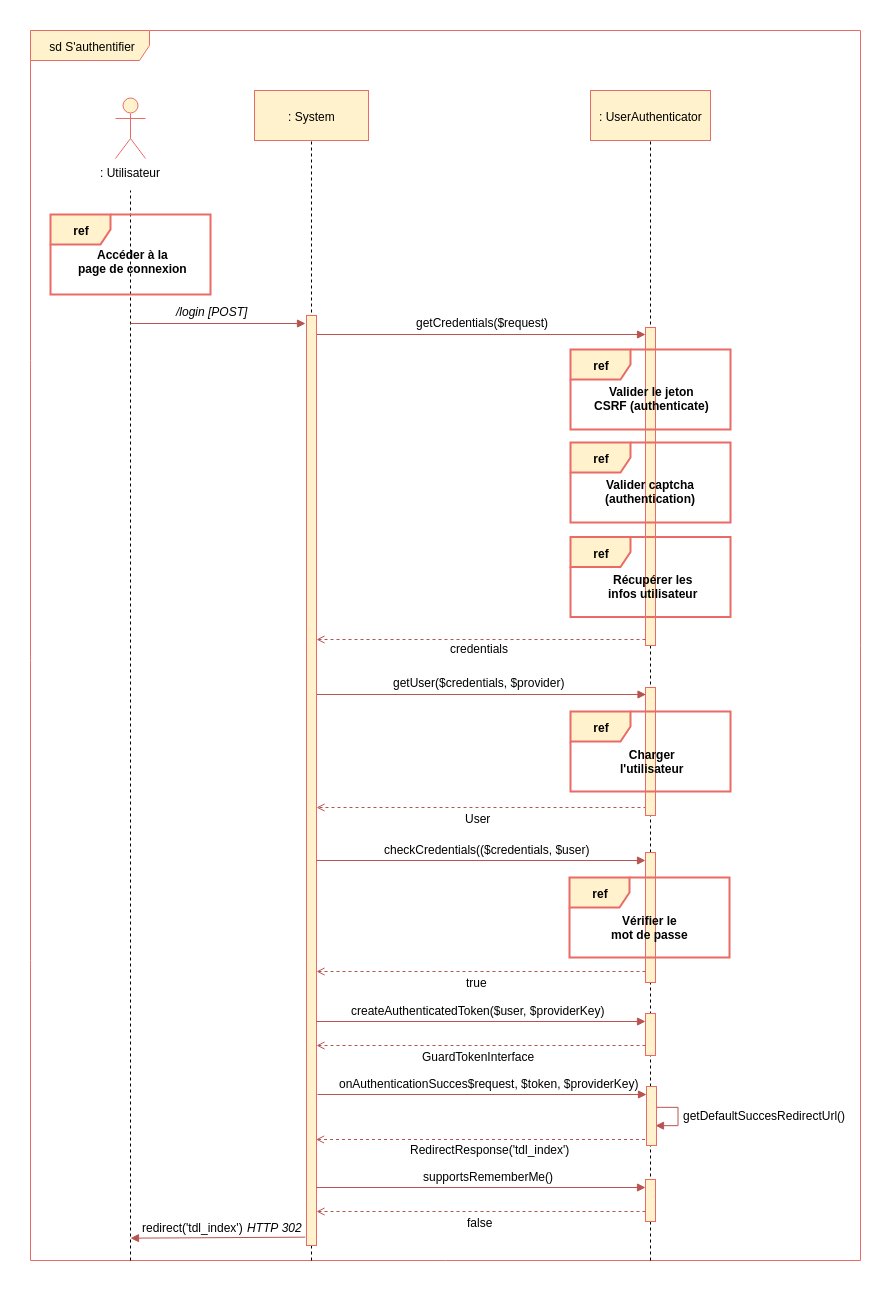

The diagram above was exported from draw.io. Its source (the exported page's mxGraphModel, read from the mxfile embedded in the PNG):
<mxGraphModel dx="1695" dy="804" grid="1" gridSize="10" guides="1" tooltips="1" connect="1" arrows="1" fold="1" page="1" pageScale="1" pageWidth="827" pageHeight="1169" background="#ffffff" math="0" shadow="0">
  <root>
    <mxCell id="0" />
    <mxCell id="1" parent="0" />
    <mxCell id="2" value="sd S'authentifier&lt;br&gt;" style="shape=umlFrame;whiteSpace=wrap;html=1;width=119;height=30;fillColor=#fff2cc;strokeColor=#EA6B66;" parent="1" vertex="1">
      <mxGeometry x="60" y="130" width="830" height="1230" as="geometry" />
    </mxCell>
    <mxCell id="Tz8nIizZuQZmLmbcEezM-643" value="" style="endArrow=block;html=1;endFill=1;fillColor=#f8cecc;strokeColor=#b85450;edgeStyle=orthogonalEdgeStyle;rounded=0;entryX=0.91;entryY=0.18;entryDx=0;entryDy=0;entryPerimeter=0;" parent="1" edge="1">
      <mxGeometry width="50" height="50" relative="1" as="geometry">
        <mxPoint x="685" y="1197.5" as="sourcePoint" />
        <mxPoint x="685" y="1225.5" as="targetPoint" />
        <Array as="points">
          <mxPoint x="685.5" y="1206.8895786830358" />
          <mxPoint x="707.5" y="1206.8895786830358" />
          <mxPoint x="707.5" y="1225.8895786830358" />
        </Array>
      </mxGeometry>
    </mxCell>
    <mxCell id="Tz8nIizZuQZmLmbcEezM-609" value="" style="endArrow=open;html=1;endFill=0;fillColor=#f8cecc;strokeColor=#b85450;dashed=1;exitX=0.179;exitY=0.838;exitPerimeter=0;" parent="1" edge="1">
      <mxGeometry width="50" height="50" relative="1" as="geometry">
        <mxPoint x="682" y="907" as="sourcePoint" />
        <mxPoint x="346" y="907" as="targetPoint" />
      </mxGeometry>
    </mxCell>
    <mxCell id="45" value="" style="endArrow=none;dashed=1;html=1;entryX=0.5;entryY=1;exitX=0.197;exitY=1.001;exitPerimeter=0;" parent="1" edge="1">
      <mxGeometry width="50" height="50" relative="1" as="geometry">
        <mxPoint x="680" y="1360" as="sourcePoint" />
        <mxPoint x="680" y="236.33333333333348" as="targetPoint" />
      </mxGeometry>
    </mxCell>
    <mxCell id="3" value=": Utilisateur" style="shape=umlActor;verticalLabelPosition=bottom;labelBackgroundColor=#ffffff;verticalAlign=top;html=1;fillColor=#fff2cc;strokeColor=#EA6B66;" parent="1" vertex="1">
      <mxGeometry x="145" y="198" width="30" height="60" as="geometry" />
    </mxCell>
    <mxCell id="8" value="" style="endArrow=none;dashed=1;html=1;" parent="1" edge="1">
      <mxGeometry width="50" height="50" relative="1" as="geometry">
        <mxPoint x="160" y="1360" as="sourcePoint" />
        <mxPoint x="160" y="290" as="targetPoint" />
      </mxGeometry>
    </mxCell>
    <mxCell id="12" value="/login [POST]" style="text;html=1;resizable=0;points=[];autosize=1;align=left;verticalAlign=top;spacingTop=-4;fontStyle=2" parent="1" vertex="1">
      <mxGeometry x="204" y="402" width="90" height="20" as="geometry" />
    </mxCell>
    <mxCell id="28" value="" style="endArrow=none;dashed=1;html=1;entryX=0.5;entryY=1;" parent="1" edge="1">
      <mxGeometry width="50" height="50" relative="1" as="geometry">
        <mxPoint x="341" y="1360" as="sourcePoint" />
        <mxPoint x="341" y="232" as="targetPoint" />
      </mxGeometry>
    </mxCell>
    <mxCell id="44" value=": UserAuthenticator" style="html=1;fillColor=#fff2cc;strokeColor=#EA6B66;" parent="1" vertex="1">
      <mxGeometry x="620" y="190" width="120" height="50" as="geometry" />
    </mxCell>
    <mxCell id="57" value="getCredentials($request)" style="text;html=1;resizable=0;points=[];autosize=1;align=left;verticalAlign=top;spacingTop=-4;fontColor=#000000;" parent="1" vertex="1">
      <mxGeometry x="444" y="413" width="150" height="10" as="geometry" />
    </mxCell>
    <mxCell id="51" value="" style="html=1;points=[];perimeter=orthogonalPerimeter;fillColor=#fff2cc;strokeColor=#EA6B66;" parent="1" vertex="1">
      <mxGeometry x="675" y="427" width="10" height="318" as="geometry" />
    </mxCell>
    <mxCell id="68" value="" style="endArrow=block;html=1;endFill=1;fillColor=#f8cecc;strokeColor=#b85450;entryX=0.5;entryY=0.24;entryPerimeter=0;" parent="1" edge="1">
      <mxGeometry width="50" height="50" relative="1" as="geometry">
        <mxPoint x="160" y="423" as="sourcePoint" />
        <mxPoint x="335" y="423" as="targetPoint" />
      </mxGeometry>
    </mxCell>
    <mxCell id="129" value="" style="endArrow=block;html=1;endFill=1;fillColor=#f8cecc;strokeColor=#b85450;" parent="1" edge="1">
      <mxGeometry width="50" height="50" relative="1" as="geometry">
        <mxPoint x="346" y="434" as="sourcePoint" />
        <mxPoint x="675" y="434" as="targetPoint" />
      </mxGeometry>
    </mxCell>
    <mxCell id="30" value="" style="html=1;points=[];perimeter=orthogonalPerimeter;fillColor=#fff2cc;strokeColor=#EA6B66;" parent="1" vertex="1">
      <mxGeometry x="336" y="415" width="10" height="930" as="geometry" />
    </mxCell>
    <mxCell id="27" value=": System" style="html=1;fillColor=#fff2cc;strokeColor=#EA6B66;" parent="1" vertex="1">
      <mxGeometry x="284" y="190" width="114" height="50" as="geometry" />
    </mxCell>
    <mxCell id="514" value="checkCredentials(($credentials, $user)" style="text;html=1;resizable=0;points=[];autosize=1;align=left;verticalAlign=top;spacingTop=-4;fontColor=#000000;" parent="1" vertex="1">
      <mxGeometry x="412" y="940" width="220" height="20" as="geometry" />
    </mxCell>
    <mxCell id="Tz8nIizZuQZmLmbcEezM-593" value="ref" style="shape=umlFrame;whiteSpace=wrap;html=1;fillColor=#fff2cc;strokeColor=#EA6B66;strokeWidth=2;fontStyle=1" parent="1" vertex="1">
      <mxGeometry x="600" y="449" width="160" height="80" as="geometry" />
    </mxCell>
    <mxCell id="Tz8nIizZuQZmLmbcEezM-594" value="Valider le jeton&lt;br&gt;CSRF (authenticate)&lt;br&gt;" style="text;html=1;resizable=0;points=[];autosize=1;align=center;verticalAlign=top;spacingTop=-4;fontStyle=1" parent="1" vertex="1">
      <mxGeometry x="621.9630533854166" y="482" width="120" height="30" as="geometry" />
    </mxCell>
    <mxCell id="Tz8nIizZuQZmLmbcEezM-595" value="ref" style="shape=umlFrame;whiteSpace=wrap;html=1;fillColor=#fff2cc;strokeColor=#EA6B66;strokeWidth=2;fontStyle=1" parent="1" vertex="1">
      <mxGeometry x="600" y="636.5" width="160" height="80" as="geometry" />
    </mxCell>
    <mxCell id="Tz8nIizZuQZmLmbcEezM-596" value="Récupérer les&lt;br&gt;infos utilisateur&lt;br&gt;" style="text;html=1;resizable=0;points=[];autosize=1;align=center;verticalAlign=top;spacingTop=-4;fontStyle=1" parent="1" vertex="1">
      <mxGeometry x="632.9630533854166" y="669.5" width="100" height="30" as="geometry" />
    </mxCell>
    <mxCell id="Tz8nIizZuQZmLmbcEezM-597" value="" style="endArrow=open;html=1;endFill=0;fillColor=#f8cecc;strokeColor=#b85450;dashed=1;exitX=0.179;exitY=0.838;exitPerimeter=0;" parent="1" edge="1">
      <mxGeometry width="50" height="50" relative="1" as="geometry">
        <mxPoint x="675" y="739" as="sourcePoint" />
        <mxPoint x="346" y="739" as="targetPoint" />
      </mxGeometry>
    </mxCell>
    <mxCell id="Tz8nIizZuQZmLmbcEezM-598" value="credentials" style="text;html=1;resizable=0;points=[];autosize=1;align=left;verticalAlign=top;spacingTop=-4;" parent="1" vertex="1">
      <mxGeometry x="478" y="739" width="70" height="10" as="geometry" />
    </mxCell>
    <mxCell id="Tz8nIizZuQZmLmbcEezM-599" value="" style="endArrow=block;html=1;endFill=1;fillColor=#f8cecc;strokeColor=#b85450;" parent="1" edge="1">
      <mxGeometry width="50" height="50" relative="1" as="geometry">
        <mxPoint x="346.5" y="794" as="sourcePoint" />
        <mxPoint x="675.5" y="794" as="targetPoint" />
      </mxGeometry>
    </mxCell>
    <mxCell id="Tz8nIizZuQZmLmbcEezM-601" value="" style="html=1;points=[];perimeter=orthogonalPerimeter;fillColor=#fff2cc;strokeColor=#EA6B66;" parent="1" vertex="1">
      <mxGeometry x="675" y="787" width="10" height="128" as="geometry" />
    </mxCell>
    <mxCell id="Tz8nIizZuQZmLmbcEezM-602" value="getUser($credentials, $provider)" style="text;html=1;resizable=0;points=[];autosize=1;align=left;verticalAlign=top;spacingTop=-4;fontColor=#000000;" parent="1" vertex="1">
      <mxGeometry x="421" y="773" width="190" height="20" as="geometry" />
    </mxCell>
    <mxCell id="Tz8nIizZuQZmLmbcEezM-603" value="ref" style="shape=umlFrame;whiteSpace=wrap;html=1;fillColor=#fff2cc;strokeColor=#EA6B66;strokeWidth=2;fontStyle=1" parent="1" vertex="1">
      <mxGeometry x="600" y="542" width="160" height="80" as="geometry" />
    </mxCell>
    <mxCell id="Tz8nIizZuQZmLmbcEezM-605" value="Valider captcha&lt;br&gt;(authentication)&lt;br&gt;" style="text;html=1;resizable=0;points=[];autosize=1;align=center;verticalAlign=top;spacingTop=-4;fontStyle=1" parent="1" vertex="1">
      <mxGeometry x="630.9630533854166" y="575" width="100" height="30" as="geometry" />
    </mxCell>
    <mxCell id="Tz8nIizZuQZmLmbcEezM-607" value="ref" style="shape=umlFrame;whiteSpace=wrap;html=1;fillColor=#fff2cc;strokeColor=#EA6B66;strokeWidth=2;fontStyle=1" parent="1" vertex="1">
      <mxGeometry x="600" y="811" width="160" height="80" as="geometry" />
    </mxCell>
    <mxCell id="Tz8nIizZuQZmLmbcEezM-608" value="Charger&lt;br&gt;l'utilisateur&lt;br&gt;" style="text;html=1;resizable=0;points=[];autosize=1;align=center;verticalAlign=top;spacingTop=-4;fontStyle=1" parent="1" vertex="1">
      <mxGeometry x="646.9630533854166" y="845" width="70" height="30" as="geometry" />
    </mxCell>
    <mxCell id="Tz8nIizZuQZmLmbcEezM-610" value="User" style="text;html=1;resizable=0;points=[];autosize=1;align=left;verticalAlign=top;spacingTop=-4;" parent="1" vertex="1">
      <mxGeometry x="493.16666666666663" y="909" width="40" height="10" as="geometry" />
    </mxCell>
    <mxCell id="Tz8nIizZuQZmLmbcEezM-613" value="" style="html=1;points=[];perimeter=orthogonalPerimeter;fillColor=#fff2cc;strokeColor=#EA6B66;" parent="1" vertex="1">
      <mxGeometry x="675" y="952" width="10" height="130" as="geometry" />
    </mxCell>
    <mxCell id="Tz8nIizZuQZmLmbcEezM-614" value="" style="endArrow=block;html=1;endFill=1;fillColor=#f8cecc;strokeColor=#b85450;" parent="1" edge="1">
      <mxGeometry width="50" height="50" relative="1" as="geometry">
        <mxPoint x="346" y="960" as="sourcePoint" />
        <mxPoint x="675" y="960" as="targetPoint" />
      </mxGeometry>
    </mxCell>
    <mxCell id="Tz8nIizZuQZmLmbcEezM-615" value="ref" style="shape=umlFrame;whiteSpace=wrap;html=1;fillColor=#fff2cc;strokeColor=#EA6B66;strokeWidth=2;fontStyle=1" parent="1" vertex="1">
      <mxGeometry x="599" y="977" width="160" height="80" as="geometry" />
    </mxCell>
    <mxCell id="Tz8nIizZuQZmLmbcEezM-616" value="Vérifier le&lt;br&gt;mot de passe&lt;br&gt;" style="text;html=1;resizable=0;points=[];autosize=1;align=center;verticalAlign=top;spacingTop=-4;fontStyle=1" parent="1" vertex="1">
      <mxGeometry x="634.9630533854166" y="1011" width="90" height="30" as="geometry" />
    </mxCell>
    <mxCell id="Tz8nIizZuQZmLmbcEezM-617" value="" style="endArrow=open;html=1;endFill=0;fillColor=#f8cecc;strokeColor=#b85450;dashed=1;exitX=0.179;exitY=0.838;exitPerimeter=0;" parent="1" edge="1">
      <mxGeometry width="50" height="50" relative="1" as="geometry">
        <mxPoint x="675" y="1071" as="sourcePoint" />
        <mxPoint x="346" y="1071" as="targetPoint" />
      </mxGeometry>
    </mxCell>
    <mxCell id="Tz8nIizZuQZmLmbcEezM-618" value="true" style="text;html=1;resizable=0;points=[];autosize=1;align=left;verticalAlign=top;spacingTop=-4;" parent="1" vertex="1">
      <mxGeometry x="494" y="1073" width="40" height="10" as="geometry" />
    </mxCell>
    <mxCell id="Tz8nIizZuQZmLmbcEezM-626" value="createAuthenticatedToken($user, $providerKey)" style="text;html=1;resizable=0;points=[];autosize=1;align=left;verticalAlign=top;spacingTop=-4;fontColor=#000000;" parent="1" vertex="1">
      <mxGeometry x="379" y="1101" width="270" height="10" as="geometry" />
    </mxCell>
    <mxCell id="Tz8nIizZuQZmLmbcEezM-627" value="" style="html=1;points=[];perimeter=orthogonalPerimeter;fillColor=#fff2cc;strokeColor=#EA6B66;" parent="1" vertex="1">
      <mxGeometry x="675" y="1113" width="10" height="42" as="geometry" />
    </mxCell>
    <mxCell id="Tz8nIizZuQZmLmbcEezM-628" value="" style="endArrow=block;html=1;endFill=1;fillColor=#f8cecc;strokeColor=#b85450;" parent="1" edge="1">
      <mxGeometry width="50" height="50" relative="1" as="geometry">
        <mxPoint x="346" y="1121" as="sourcePoint" />
        <mxPoint x="675" y="1121" as="targetPoint" />
      </mxGeometry>
    </mxCell>
    <mxCell id="Tz8nIizZuQZmLmbcEezM-631" value="" style="endArrow=open;html=1;endFill=0;fillColor=#f8cecc;strokeColor=#b85450;dashed=1;exitX=0.179;exitY=0.838;exitPerimeter=0;" parent="1" edge="1">
      <mxGeometry width="50" height="50" relative="1" as="geometry">
        <mxPoint x="675" y="1145" as="sourcePoint" />
        <mxPoint x="346" y="1145" as="targetPoint" />
      </mxGeometry>
    </mxCell>
    <mxCell id="Tz8nIizZuQZmLmbcEezM-632" value="GuardTokenInterface" style="text;html=1;resizable=0;points=[];autosize=1;align=left;verticalAlign=top;spacingTop=-4;" parent="1" vertex="1">
      <mxGeometry x="450" y="1147" width="130" height="10" as="geometry" />
    </mxCell>
    <mxCell id="Tz8nIizZuQZmLmbcEezM-634" value="onAuthenticationSucces$request, $token, $providerKey)" style="text;html=1;resizable=0;points=[];autosize=1;align=left;verticalAlign=top;spacingTop=-4;fontColor=#000000;" parent="1" vertex="1">
      <mxGeometry x="367" y="1174" width="320" height="10" as="geometry" />
    </mxCell>
    <mxCell id="Tz8nIizZuQZmLmbcEezM-635" value="" style="html=1;points=[];perimeter=orthogonalPerimeter;fillColor=#fff2cc;strokeColor=#EA6B66;" parent="1" vertex="1">
      <mxGeometry x="676" y="1186" width="10" height="59" as="geometry" />
    </mxCell>
    <mxCell id="Tz8nIizZuQZmLmbcEezM-636" value="" style="endArrow=block;html=1;endFill=1;fillColor=#f8cecc;strokeColor=#b85450;" parent="1" edge="1">
      <mxGeometry width="50" height="50" relative="1" as="geometry">
        <mxPoint x="347" y="1194" as="sourcePoint" />
        <mxPoint x="676" y="1194" as="targetPoint" />
      </mxGeometry>
    </mxCell>
    <mxCell id="Tz8nIizZuQZmLmbcEezM-639" value="getDefaultSuccesRedirectUrl()" style="text;html=1;resizable=0;points=[];autosize=1;align=left;verticalAlign=top;spacingTop=-4;fontColor=#000000;" parent="1" vertex="1">
      <mxGeometry x="711.16650390625" y="1206" width="180" height="10" as="geometry" />
    </mxCell>
    <mxCell id="Tz8nIizZuQZmLmbcEezM-644" value="" style="endArrow=open;html=1;endFill=0;fillColor=#f8cecc;strokeColor=#b85450;dashed=1;exitX=0.179;exitY=0.838;exitPerimeter=0;" parent="1" edge="1">
      <mxGeometry width="50" height="50" relative="1" as="geometry">
        <mxPoint x="674.5" y="1239" as="sourcePoint" />
        <mxPoint x="345.5" y="1239" as="targetPoint" />
      </mxGeometry>
    </mxCell>
    <mxCell id="Tz8nIizZuQZmLmbcEezM-645" value="RedirectResponse('tdl_index')" style="text;html=1;resizable=0;points=[];autosize=1;align=left;verticalAlign=top;spacingTop=-4;" parent="1" vertex="1">
      <mxGeometry x="438.166748046875" y="1240" width="180" height="10" as="geometry" />
    </mxCell>
    <mxCell id="Tz8nIizZuQZmLmbcEezM-647" value="supportsRememberMe()" style="text;html=1;resizable=0;points=[];autosize=1;align=left;verticalAlign=top;spacingTop=-4;fontColor=#000000;" parent="1" vertex="1">
      <mxGeometry x="451" y="1267" width="150" height="10" as="geometry" />
    </mxCell>
    <mxCell id="Tz8nIizZuQZmLmbcEezM-648" value="" style="html=1;points=[];perimeter=orthogonalPerimeter;fillColor=#fff2cc;strokeColor=#EA6B66;" parent="1" vertex="1">
      <mxGeometry x="675" y="1279" width="10" height="42" as="geometry" />
    </mxCell>
    <mxCell id="Tz8nIizZuQZmLmbcEezM-649" value="" style="endArrow=block;html=1;endFill=1;fillColor=#f8cecc;strokeColor=#b85450;" parent="1" edge="1">
      <mxGeometry width="50" height="50" relative="1" as="geometry">
        <mxPoint x="346" y="1287" as="sourcePoint" />
        <mxPoint x="675" y="1287" as="targetPoint" />
      </mxGeometry>
    </mxCell>
    <mxCell id="Tz8nIizZuQZmLmbcEezM-650" value="" style="endArrow=open;html=1;endFill=0;fillColor=#f8cecc;strokeColor=#b85450;dashed=1;exitX=0.179;exitY=0.838;exitPerimeter=0;" parent="1" edge="1">
      <mxGeometry width="50" height="50" relative="1" as="geometry">
        <mxPoint x="675" y="1311" as="sourcePoint" />
        <mxPoint x="346" y="1311" as="targetPoint" />
      </mxGeometry>
    </mxCell>
    <mxCell id="Tz8nIizZuQZmLmbcEezM-651" value="false" style="text;html=1;resizable=0;points=[];autosize=1;align=left;verticalAlign=top;spacingTop=-4;" parent="1" vertex="1">
      <mxGeometry x="495" y="1313" width="40" height="10" as="geometry" />
    </mxCell>
    <mxCell id="Tz8nIizZuQZmLmbcEezM-653" value="" style="endArrow=block;html=1;endFill=1;fillColor=#f8cecc;strokeColor=#b85450;" parent="1" edge="1">
      <mxGeometry width="50" height="50" relative="1" as="geometry">
        <mxPoint x="334.78571428571377" y="1336.6666259765625" as="sourcePoint" />
        <mxPoint x="160" y="1337.6666259765625" as="targetPoint" />
      </mxGeometry>
    </mxCell>
    <mxCell id="Tz8nIizZuQZmLmbcEezM-654" value="redirect('tdl_index')" style="text;html=1;resizable=0;points=[];autosize=1;align=left;verticalAlign=top;spacingTop=-4;" parent="1" vertex="1">
      <mxGeometry x="170" y="1318" width="120" height="10" as="geometry" />
    </mxCell>
    <mxCell id="Tz8nIizZuQZmLmbcEezM-655" value="ref" style="shape=umlFrame;whiteSpace=wrap;html=1;fillColor=#fff2cc;strokeColor=#EA6B66;strokeWidth=2;fontStyle=1" parent="1" vertex="1">
      <mxGeometry x="80" y="314" width="160" height="80" as="geometry" />
    </mxCell>
    <mxCell id="Tz8nIizZuQZmLmbcEezM-656" value="Accéder à la&lt;br&gt;page de connexion&lt;br&gt;" style="text;html=1;resizable=0;points=[];autosize=1;align=center;verticalAlign=top;spacingTop=-4;fontStyle=1" parent="1" vertex="1">
      <mxGeometry x="102.96305338541663" y="345" width="120" height="30" as="geometry" />
    </mxCell>
    <mxCell id="inj8NPsZodN5I_nVZ8bQ-514" value="HTTP 302" style="text;html=1;resizable=0;points=[];autosize=1;align=left;verticalAlign=top;spacingTop=-4;fontStyle=2" vertex="1" parent="1">
      <mxGeometry x="275" y="1318" width="70" height="10" as="geometry" />
    </mxCell>
  </root>
</mxGraphModel>